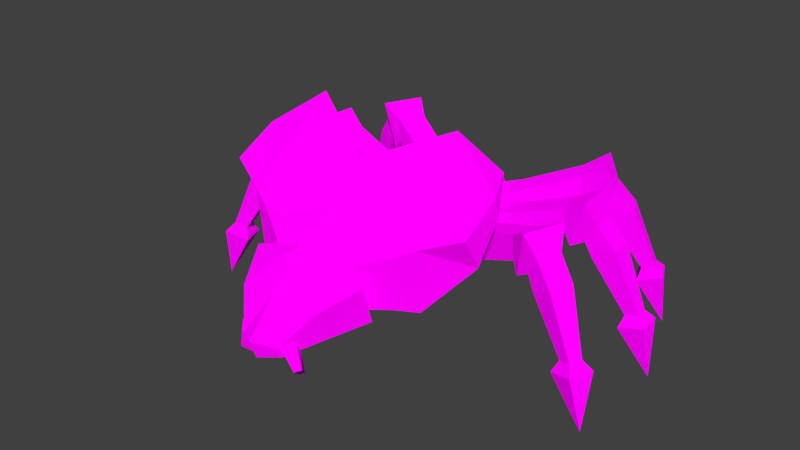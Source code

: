 # Source: darkling.blend  (saved by Blender 2.81.16; exported with 4.5.12 LTS)
import bpy
from mathutils import Matrix  # noqa: F401  (used for matrix-valued properties, if any)

bpy.ops.wm.read_factory_settings(use_empty=True)
scene = bpy.context.scene
scene.name = 'Scene'

# ---- collections
col_collection_1 = bpy.data.collections.new('Collection 1'); scene.collection.children.link(col_collection_1)

# ---- images (referenced by path relative to the original .blend; pixels are not part of the script)
import os
ASSET_DIR = os.environ.get("B2B_ASSET_DIR", "")  # directory of the original .blend (textures are referenced by path, not embedded)
HERE = os.path.dirname(os.path.abspath(__file__))  # packed textures are extracted next to this script under _unpacked/

def load_image(name, relpath, width, height, colorspace="sRGB"):
    """Load a texture the original file referenced (path relative to the .blend, or extracted next to this script)."""
    p = next((c for c in (os.path.join(HERE, relpath), os.path.join(ASSET_DIR, relpath)) if relpath and os.path.exists(c)), "")
    if p:
        img = bpy.data.images.load(p, check_existing=True)
        img.name = name
    else:  # same state as the original file: an image datablock whose file is absent (Cycles renders it pink)
        img = bpy.data.images.new(name, width, height)
        img.source = "FILE"
        img.filepath = "//" + (relpath or name)
    img.colorspace_settings.name = colorspace
    return img
img_darkling = load_image('darkling', 'darkling.png', 1024, 1024, 'sRGB')

# ---- materials (node trees are filled in below, after node groups)
mat_darkling = bpy.data.materials.new('darkling')
mat_darkling.use_transparent_shadow = False

# ---- material node trees
mat_darkling.use_nodes = True; mat_darkling.node_tree.nodes.clear()
_N = mat_darkling.node_tree.nodes; _L = mat_darkling.node_tree.links
n0 = _N.new('ShaderNodeOutputMaterial'); n0.name = 'Material Output'; n0.location = (300, 300)
n1 = _N.new('ShaderNodeBsdfDiffuse'); n1.name = 'Diffuse BSDF'; n1.location = (10, 300)
n1.inputs[1].default_value = 0.5
n2 = _N.new('ShaderNodeTexImage'); n2.name = 'Image Texture'; n2.location = (-280, 280)
n2.image = img_darkling
n2.interpolation = 'Closest'
_L.new(n1.outputs[0], n0.inputs[0])
_L.new(n2.outputs[0], n1.inputs[0])
n0.is_active_output = True

# ---- world
world_world = bpy.data.worlds.new('World'); scene.world = world_world
world_world.color = (0.05088, 0.05088, 0.05088)
world_world.use_sun_shadow = False
world_world.sun_shadow_jitter_overblur = 0.0
world_world.cycles.sampling_method = 'NONE'
world_world.cycles.sample_map_resolution = 256

# ---- meshes
me_mouthright = bpy.data.meshes.new('MouthRight')
me_mouthright.from_pydata([(-0.01956, -0.01764, -0.03502), (-0.0006694, -0.02866, 0.0146), (0.01415, -0.007105, -0.01331), (0.01415, -0.0186, 0.01826), (-0.03036, -0.005544, -0.03062), (-0.02011, -0.006894, 0.02252), (-0.007448, 0.01708, -0.00451), (-0.007448, 0.00559, 0.02706), (0.0165, 0.009574, -0.03413), (0.006687, 0.02279, -0.07208), (0.001382, 0.0265, -0.02797), (-0.0008718, 0.03126, -0.069)], [], [(1, 2, 3), (7, 2, 6), (5, 6, 4), (5, 0, 1), (6, 8, 10), (5, 3, 7), (8, 11, 10), (0, 11, 9), (4, 10, 11), (0, 8, 2), (0, 2, 1), (3, 2, 7), (7, 6, 5), (4, 0, 5), (2, 8, 6), (1, 3, 5), (9, 11, 8), (4, 11, 0), (6, 10, 4), (9, 8, 0)])
_uv = me_mouthright.uv_layers.new(name='UVMap')
_uv.uv.foreach_set('vector', [0.4928, 0.7917, 0.4671, 0.772, 0.4818, 0.8108, 0.4325, 0.8227, 0.4671, 0.772, 0.4239, 0.7726, 0.5141, 0.7935, 0.5492, 0.7727, 0.5107, 0.7576, 0.5141, 0.7935, 0.4979, 0.7585, 0.4928, 0.7917, 0.4239, 0.7726, 0.4645, 0.7444, 0.4368, 0.7355, 0.5141, 0.7935, 0.4818, 0.8108, 0.5247, 0.81, 0.4645, 0.7444, 0.4749, 0.6891, 0.4368, 0.7355, 0.4979, 0.7585, 0.5036, 0.6962, 0.4887, 0.6985, 0.5107, 0.7576, 0.5492, 0.7341, 0.5036, 0.6962, 0.4979, 0.7585, 0.4645, 0.7444, 0.4671, 0.772, 0.4979, 0.7585, 0.4671, 0.772, 0.4928, 0.7917, 0.4818, 0.8108, 0.4671, 0.772, 0.4325, 0.8227, 0.5247, 0.81, 0.5492, 0.7727, 0.5141, 0.7935, 0.5107, 0.7576, 0.4979, 0.7585, 0.5141, 0.7935, 0.4671, 0.772, 0.4645, 0.7444, 0.4239, 0.7726, 0.4928, 0.7917, 0.4818, 0.8108, 0.5141, 0.7935, 0.4887, 0.6985, 0.4749, 0.6891, 0.4645, 0.7444, 0.5107, 0.7576, 0.5036, 0.6962, 0.4979, 0.7585, 0.5492, 0.7727, 0.5492, 0.7341, 0.5107, 0.7576, 0.4887, 0.6985, 0.4645, 0.7444, 0.4979, 0.7585])
me_mouthright.materials.append(mat_darkling)
me_mouthright.use_remesh_preserve_volume = False
me_mouthright.use_remesh_preserve_attributes = False
me_mouthright.use_mirror_vertex_groups = False
me_mouthright.update()
me_legrightfront = bpy.data.meshes.new('LegRightFront')
me_legrightfront.from_pydata([(0.02169, -0.01765, -0.03076), (0.03711, -0.01203, 0.01434), (0.005271, 0.02746, -0.03076), (0.0207, 0.03307, 0.01434), (-0.02045, -0.04575, -0.02562), (0.00269, -0.03733, 0.04204), (-0.04508, 0.0219, -0.02562), (-0.02194, 0.03033, 0.04204), (-0.06425, 0.0111, 0.05507), (-0.08507, 0.003516, -0.005821), (-0.04208, -0.0498, 0.05507), (-0.06291, -0.05738, -0.005821), (-0.1918, -0.03396, 0.1065), (-0.1986, -0.03642, 0.04932), (-0.1688, -0.09729, 0.1065), (-0.1755, -0.09974, 0.04932), (-0.2496, -0.03706, 0.1361), (-0.213, -0.03988, 0.02296), (-0.215, -0.1321, 0.1361), (-0.1888, -0.1064, 0.02296), (-0.2637, -0.0637, 0.08376), (-0.2403, -0.0552, 0.03976), (-0.2429, -0.1207, 0.08376), (-0.2196, -0.1122, 0.03976), (-0.3053, -0.08014, 0.03411), (-0.2579, -0.06289, 0.004994), (-0.2854, -0.1349, 0.03411), (-0.238, -0.1176, 0.004994), (-0.3573, -0.113, -0.1041), (-0.3282, -0.1024, -0.1124), (-0.3463, -0.1431, -0.1041), (-0.3173, -0.1325, -0.1124), (-0.3811, -0.1063, -0.1236), (-0.3259, -0.08624, -0.1393), (-0.3603, -0.1635, -0.1236), (-0.3051, -0.1434, -0.1393), (-0.3799, -0.1383, -0.2549)], [], [(15, 13, 9), (2, 6, 7), (4, 11, 9), (4, 0, 1), (4, 6, 2), (1, 3, 7), (8, 10, 5), (9, 8, 7), (10, 11, 4), (18, 19, 15), (12, 14, 10), (10, 14, 15), (13, 12, 8), (21, 20, 16), (13, 17, 16), (19, 17, 13), (16, 18, 14), (27, 25, 21), (19, 23, 21), (20, 22, 18), (18, 22, 23), (26, 30, 31), (20, 24, 26), (26, 27, 23), (21, 25, 24), (35, 33, 29), (29, 28, 24), (31, 29, 25), (28, 30, 26), (28, 32, 34), (34, 35, 31), (33, 32, 28), (32, 36, 34), (34, 36, 35), (33, 36, 32), (35, 36, 33), (0, 2, 3), (11, 15, 9), (3, 2, 7), (6, 4, 9), (5, 4, 1), (0, 4, 2), (5, 1, 7), (7, 8, 5), (6, 9, 7), (5, 10, 4), (14, 18, 15), (8, 12, 10), (11, 10, 15), (9, 13, 8), (17, 21, 16), (12, 13, 16), (15, 19, 13), (12, 16, 14), (23, 27, 21), (17, 19, 21), (16, 20, 18), (19, 18, 23), (27, 26, 31), (22, 20, 26), (22, 26, 23), (20, 21, 24), (31, 35, 29), (25, 29, 24), (27, 31, 25), (24, 28, 26), (30, 28, 34), (30, 34, 31), (29, 33, 28), (1, 0, 3)])
_uv = me_legrightfront.uv_layers.new(name='UVMap')
_uv.uv.foreach_set('vector', [0.9741, 0.7823, 0.9189, 0.7823, 0.9199, 0.8907, 0.5421, 0.9396, 0.5799, 0.922, 0.5915, 0.9798, 0.976, 0.9301, 0.973, 0.8907, 0.9199, 0.8907, 0.5802, 0.9227, 0.5424, 0.9404, 0.5503, 0.9789, 0.976, 0.9301, 0.917, 0.9301, 0.9268, 0.9707, 0.8343, 0.9334, 0.8736, 0.9334, 0.8835, 0.8928, 0.8805, 0.8534, 0.8274, 0.8534, 0.8245, 0.8928, 0.6192, 0.9172, 0.6296, 0.9692, 0.5915, 0.9798, 0.63, 0.9697, 0.6194, 0.9177, 0.5802, 0.9227, 0.7996, 0.9438, 0.7261, 0.8799, 0.727, 0.9046, 0.8816, 0.7348, 0.8264, 0.7348, 0.8274, 0.8534, 0.63, 0.9697, 0.7465, 0.9476, 0.727, 0.9046, 0.7268, 0.9046, 0.7462, 0.9477, 0.6296, 0.9692, 0.755, 0.8766, 0.792, 0.8951, 0.7993, 0.9441, 0.7268, 0.9046, 0.7261, 0.8798, 0.7993, 0.9441, 0.9755, 0.7575, 0.9175, 0.7575, 0.9189, 0.7823, 0.8954, 0.6834, 0.8126, 0.6834, 0.8264, 0.7348, 0.9703, 0.6962, 0.9226, 0.6962, 0.9216, 0.7287, 0.9755, 0.7575, 0.9713, 0.7287, 0.9216, 0.7287, 0.8788, 0.6368, 0.8291, 0.6368, 0.8126, 0.6834, 0.7996, 0.9438, 0.7922, 0.8949, 0.7551, 0.8765, 0.7996, 0.8407, 0.7768, 0.7189, 0.752, 0.7274, 0.8788, 0.6368, 0.8778, 0.582, 0.8301, 0.582, 0.7996, 0.8407, 0.7521, 0.8441, 0.7551, 0.8765, 0.755, 0.8766, 0.7521, 0.8442, 0.7997, 0.8409, 0.9714, 0.5571, 0.9215, 0.5571, 0.9334, 0.58, 0.7525, 0.7275, 0.7773, 0.719, 0.7997, 0.8409, 0.9596, 0.58, 0.9334, 0.58, 0.9226, 0.6962, 0.8671, 0.4585, 0.8409, 0.4585, 0.8301, 0.582, 0.8671, 0.4585, 0.8789, 0.4356, 0.829, 0.4356, 0.7804, 0.6933, 0.7333, 0.7096, 0.752, 0.7274, 0.7339, 0.7096, 0.7811, 0.6935, 0.7773, 0.719, 0.8789, 0.4356, 0.854, 0.3277, 0.829, 0.4356, 0.7804, 0.6933, 0.7258, 0.597, 0.7333, 0.7096, 0.7339, 0.7096, 0.7269, 0.5969, 0.7811, 0.6935, 0.9714, 0.5571, 0.9465, 0.4469, 0.9215, 0.5571, 0.8343, 0.9727, 0.8736, 0.9727, 0.8736, 0.9334, 0.973, 0.8907, 0.9741, 0.7823, 0.9199, 0.8907, 0.5498, 0.9781, 0.5421, 0.9396, 0.5915, 0.9798, 0.917, 0.9301, 0.976, 0.9301, 0.9199, 0.8907, 0.592, 0.9805, 0.5802, 0.9227, 0.5503, 0.9789, 0.9661, 0.9707, 0.976, 0.9301, 0.9268, 0.9707, 0.8245, 0.8928, 0.8343, 0.9334, 0.8835, 0.8928, 0.8835, 0.8928, 0.8805, 0.8534, 0.8245, 0.8928, 0.5799, 0.922, 0.6192, 0.9172, 0.5915, 0.9798, 0.592, 0.9805, 0.63, 0.9697, 0.5802, 0.9227, 0.7465, 0.9476, 0.7996, 0.9438, 0.727, 0.9046, 0.8805, 0.8534, 0.8816, 0.7348, 0.8274, 0.8534, 0.6194, 0.9177, 0.63, 0.9697, 0.727, 0.9046, 0.6192, 0.9172, 0.7268, 0.9046, 0.6296, 0.9692, 0.7261, 0.8798, 0.755, 0.8766, 0.7993, 0.9441, 0.7462, 0.9477, 0.7268, 0.9046, 0.7993, 0.9441, 0.9741, 0.7823, 0.9755, 0.7575, 0.9189, 0.7823, 0.8816, 0.7348, 0.8954, 0.6834, 0.8264, 0.7348, 0.9713, 0.7287, 0.9703, 0.6962, 0.9216, 0.7287, 0.9175, 0.7575, 0.9755, 0.7575, 0.9216, 0.7287, 0.8954, 0.6834, 0.8788, 0.6368, 0.8126, 0.6834, 0.7261, 0.8799, 0.7996, 0.9438, 0.7551, 0.8765, 0.7521, 0.8441, 0.7996, 0.8407, 0.752, 0.7274, 0.8291, 0.6368, 0.8788, 0.6368, 0.8301, 0.582, 0.7922, 0.8949, 0.7996, 0.8407, 0.7551, 0.8765, 0.792, 0.8951, 0.755, 0.8766, 0.7997, 0.8409, 0.9596, 0.58, 0.9714, 0.5571, 0.9334, 0.58, 0.7521, 0.8442, 0.7525, 0.7275, 0.7997, 0.8409, 0.9703, 0.6962, 0.9596, 0.58, 0.9226, 0.6962, 0.8778, 0.582, 0.8671, 0.4585, 0.8301, 0.582, 0.8409, 0.4585, 0.8671, 0.4585, 0.829, 0.4356, 0.7768, 0.7189, 0.7804, 0.6933, 0.752, 0.7274, 0.7525, 0.7275, 0.7339, 0.7096, 0.7773, 0.719, 0.8343, 0.9334, 0.8343, 0.9727, 0.8736, 0.9334])
me_legrightfront.materials.append(mat_darkling)
me_legrightfront.use_remesh_preserve_volume = False
me_legrightfront.use_remesh_preserve_attributes = False
me_legrightfront.use_mirror_vertex_groups = False
me_legrightfront.update()
me_legrightmiddle = bpy.data.meshes.new('LegRightMiddle')
me_legrightmiddle.from_pydata([(0.0122, -0.02516, -0.03076), (0.02855, -0.02659, 0.01434), (0.01638, 0.02266, -0.03076), (0.03274, 0.02123, 0.01434), (-0.03787, -0.03282, -0.02562), (-0.01334, -0.03497, 0.04204), (-0.0316, 0.0389, -0.02562), (-0.007063, 0.03676, 0.04204), (-0.05354, 0.03721, 0.05507), (-0.07562, 0.03914, -0.005821), (-0.05918, -0.02735, 0.05507), (-0.08126, -0.02541, -0.005821), (-0.1882, 0.05029, 0.1065), (-0.1954, 0.05092, 0.04932), (-0.1941, -0.01684, 0.1065), (-0.2012, -0.01622, 0.04932), (-0.2419, 0.0719, 0.1361), (-0.2099, 0.05388, 0.02296), (-0.2507, -0.0288, 0.1361), (-0.2161, -0.01661, 0.02296), (-0.2659, 0.05371, 0.08376), (-0.2411, 0.05154, 0.03976), (-0.2712, -0.006716, 0.08376), (-0.2464, -0.008882, 0.03976), (-0.3106, 0.05639, 0.03411), (-0.2603, 0.052, 0.004994), (-0.3156, -0.00161, 0.03411), (-0.2654, -0.006005, 0.004994), (-0.3716, 0.04858, -0.1041), (-0.3407, 0.04588, -0.1124), (-0.3743, 0.01668, -0.1041), (-0.3435, 0.01398, -0.1124), (-0.3904, 0.06469, -0.1236), (-0.3318, 0.05957, -0.1393), (-0.3957, 0.004076, -0.1236), (-0.3371, -0.001047, -0.1393), (-0.4028, 0.03524, -0.2549)], [], [(15, 13, 9), (2, 6, 7), (4, 11, 9), (4, 0, 1), (4, 6, 2), (1, 3, 7), (8, 10, 5), (9, 8, 7), (10, 11, 4), (18, 19, 15), (12, 14, 10), (10, 14, 15), (13, 12, 8), (21, 20, 16), (13, 17, 16), (19, 17, 13), (16, 18, 14), (27, 25, 21), (23, 21, 17), (16, 20, 22), (18, 22, 23), (26, 30, 31), (20, 24, 26), (26, 27, 23), (21, 25, 24), (35, 33, 29), (29, 28, 24), (31, 29, 25), (28, 30, 26), (28, 32, 34), (30, 34, 35), (33, 32, 28), (32, 36, 34), (34, 36, 35), (33, 36, 32), (35, 36, 33), (2, 3, 1), (11, 15, 9), (3, 2, 7), (6, 4, 9), (5, 4, 1), (0, 4, 2), (5, 1, 7), (7, 8, 5), (6, 9, 7), (5, 10, 4), (14, 18, 15), (8, 12, 10), (11, 10, 15), (9, 13, 8), (17, 21, 16), (12, 13, 16), (15, 19, 13), (12, 16, 14), (23, 27, 21), (19, 23, 17), (18, 16, 22), (19, 18, 23), (27, 26, 31), (22, 20, 26), (22, 26, 23), (20, 21, 24), (31, 35, 29), (25, 29, 24), (27, 31, 25), (24, 28, 26), (30, 28, 34), (31, 30, 35), (29, 33, 28), (0, 2, 1)])
_uv = me_legrightmiddle.uv_layers.new(name='UVMap')
_uv.uv.foreach_set('vector', [0.9741, 0.7823, 0.9189, 0.7823, 0.9199, 0.8907, 0.5421, 0.9396, 0.5799, 0.922, 0.5915, 0.9798, 0.976, 0.9301, 0.973, 0.8907, 0.9199, 0.8907, 0.5802, 0.9227, 0.5424, 0.9404, 0.5503, 0.9789, 0.976, 0.9301, 0.917, 0.9301, 0.9268, 0.9707, 0.8343, 0.9334, 0.8736, 0.9334, 0.8835, 0.8928, 0.8805, 0.8534, 0.8274, 0.8534, 0.8245, 0.8928, 0.6192, 0.9172, 0.6296, 0.9692, 0.5915, 0.9798, 0.63, 0.9697, 0.6194, 0.9177, 0.5802, 0.9227, 0.7996, 0.9438, 0.7261, 0.8799, 0.727, 0.9046, 0.8816, 0.7348, 0.8264, 0.7348, 0.8274, 0.8534, 0.63, 0.9697, 0.7465, 0.9476, 0.727, 0.9046, 0.7268, 0.9046, 0.7462, 0.9477, 0.6296, 0.9692, 0.755, 0.8766, 0.792, 0.8951, 0.7993, 0.9441, 0.7268, 0.9046, 0.7261, 0.8798, 0.7993, 0.9441, 0.9755, 0.7575, 0.9175, 0.7575, 0.9189, 0.7823, 0.8954, 0.6834, 0.8126, 0.6834, 0.8264, 0.7348, 0.9703, 0.6962, 0.9226, 0.6962, 0.9216, 0.7287, 0.9713, 0.7287, 0.9216, 0.7287, 0.9175, 0.7575, 0.8954, 0.6834, 0.8788, 0.6368, 0.8291, 0.6368, 0.7996, 0.9438, 0.7922, 0.8949, 0.7551, 0.8765, 0.7996, 0.8407, 0.7768, 0.7189, 0.752, 0.7274, 0.8788, 0.6368, 0.8778, 0.582, 0.8301, 0.582, 0.7996, 0.8407, 0.7521, 0.8441, 0.7551, 0.8765, 0.755, 0.8766, 0.7521, 0.8442, 0.7997, 0.8409, 0.9714, 0.5571, 0.9215, 0.5571, 0.9334, 0.58, 0.7525, 0.7275, 0.7773, 0.719, 0.7997, 0.8409, 0.9596, 0.58, 0.9334, 0.58, 0.9226, 0.6962, 0.8671, 0.4585, 0.8409, 0.4585, 0.8301, 0.582, 0.8671, 0.4585, 0.8789, 0.4356, 0.829, 0.4356, 0.7768, 0.7189, 0.7804, 0.6933, 0.7333, 0.7096, 0.7339, 0.7096, 0.7811, 0.6935, 0.7773, 0.719, 0.8789, 0.4356, 0.854, 0.3277, 0.829, 0.4356, 0.7804, 0.6933, 0.7258, 0.597, 0.7333, 0.7096, 0.7339, 0.7096, 0.7269, 0.5969, 0.7811, 0.6935, 0.9714, 0.5571, 0.9465, 0.4469, 0.9215, 0.5571, 0.8736, 0.9727, 0.8736, 0.9334, 0.8343, 0.9334, 0.973, 0.8907, 0.9741, 0.7823, 0.9199, 0.8907, 0.5498, 0.9781, 0.5421, 0.9396, 0.5915, 0.9798, 0.917, 0.9301, 0.976, 0.9301, 0.9199, 0.8907, 0.592, 0.9805, 0.5802, 0.9227, 0.5503, 0.9789, 0.9661, 0.9707, 0.976, 0.9301, 0.9268, 0.9707, 0.8245, 0.8928, 0.8343, 0.9334, 0.8835, 0.8928, 0.8835, 0.8928, 0.8805, 0.8534, 0.8245, 0.8928, 0.5799, 0.922, 0.6192, 0.9172, 0.5915, 0.9798, 0.592, 0.9805, 0.63, 0.9697, 0.5802, 0.9227, 0.7465, 0.9476, 0.7996, 0.9438, 0.727, 0.9046, 0.8805, 0.8534, 0.8816, 0.7348, 0.8274, 0.8534, 0.6194, 0.9177, 0.63, 0.9697, 0.727, 0.9046, 0.6192, 0.9172, 0.7268, 0.9046, 0.6296, 0.9692, 0.7261, 0.8798, 0.755, 0.8766, 0.7993, 0.9441, 0.7462, 0.9477, 0.7268, 0.9046, 0.7993, 0.9441, 0.9741, 0.7823, 0.9755, 0.7575, 0.9189, 0.7823, 0.8816, 0.7348, 0.8954, 0.6834, 0.8264, 0.7348, 0.9713, 0.7287, 0.9703, 0.6962, 0.9216, 0.7287, 0.9755, 0.7575, 0.9713, 0.7287, 0.9175, 0.7575, 0.8126, 0.6834, 0.8954, 0.6834, 0.8291, 0.6368, 0.7261, 0.8799, 0.7996, 0.9438, 0.7551, 0.8765, 0.7521, 0.8441, 0.7996, 0.8407, 0.752, 0.7274, 0.8291, 0.6368, 0.8788, 0.6368, 0.8301, 0.582, 0.7922, 0.8949, 0.7996, 0.8407, 0.7551, 0.8765, 0.792, 0.8951, 0.755, 0.8766, 0.7997, 0.8409, 0.9596, 0.58, 0.9714, 0.5571, 0.9334, 0.58, 0.7521, 0.8442, 0.7525, 0.7275, 0.7997, 0.8409, 0.9703, 0.6962, 0.9596, 0.58, 0.9226, 0.6962, 0.8778, 0.582, 0.8671, 0.4585, 0.8301, 0.582, 0.8409, 0.4585, 0.8671, 0.4585, 0.829, 0.4356, 0.752, 0.7274, 0.7768, 0.7189, 0.7333, 0.7096, 0.7525, 0.7275, 0.7339, 0.7096, 0.7773, 0.719, 0.8343, 0.9727, 0.8736, 0.9727, 0.8343, 0.9334])
me_legrightmiddle.materials.append(mat_darkling)
me_legrightmiddle.use_remesh_preserve_volume = False
me_legrightmiddle.use_remesh_preserve_attributes = False
me_legrightmiddle.use_mirror_vertex_groups = False
me_legrightmiddle.update()
me_legrightback = bpy.data.meshes.new('LegRightBack')
me_legrightback.from_pydata([(0.002857, -0.02781, -0.03076), (0.01774, -0.03475, 0.01434), (0.02314, 0.01569, -0.03076), (0.03802, 0.008751, 0.01434), (-0.04681, -0.01789, -0.02562), (-0.02449, -0.0283, 0.04204), (-0.01638, 0.04736, -0.02562), (0.005934, 0.03695, 0.04204), (-0.03758, 0.05327, 0.05507), (-0.05767, 0.06264, -0.005821), (-0.06497, -0.005454, 0.05507), (-0.08505, 0.003912, -0.005821), (-0.1597, 0.1116, 0.1065), (-0.1662, 0.1147, 0.04932), (-0.1881, 0.05055, 0.1065), (-0.1946, 0.05358, 0.04932), (-0.2027, 0.1503, 0.1361), (-0.1788, 0.1224, 0.02296), (-0.2454, 0.05867, 0.1361), (-0.2087, 0.05829, 0.02296), (-0.2315, 0.1414, 0.08376), (-0.209, 0.1309, 0.03976), (-0.2571, 0.08644, 0.08376), (-0.2346, 0.07594, 0.03976), (-0.2725, 0.1592, 0.03411), (-0.2268, 0.1379, 0.004994), (-0.2971, 0.1064, 0.03411), (-0.2514, 0.08513, 0.004994), (-0.3325, 0.1727, -0.1041), (-0.3045, 0.1597, -0.1124), (-0.3461, 0.1437, -0.1041), (-0.318, 0.1306, -0.1124), (-0.3447, 0.1943, -0.1236), (-0.2914, 0.1695, -0.1393), (-0.3704, 0.1392, -0.1236), (-0.3171, 0.1143, -0.1393), (-0.3664, 0.1709, -0.2549)], [], [(15, 13, 9), (2, 6, 7), (11, 9, 6), (4, 0, 1), (4, 6, 2), (1, 3, 7), (8, 10, 5), (6, 9, 8), (10, 11, 4), (18, 19, 15), (12, 14, 10), (10, 14, 15), (13, 12, 8), (21, 20, 16), (13, 17, 16), (19, 17, 13), (16, 18, 14), (27, 25, 21), (23, 21, 17), (20, 22, 18), (18, 22, 23), (26, 30, 31), (24, 26, 22), (26, 27, 23), (21, 25, 24), (35, 33, 29), (29, 28, 24), (27, 31, 29), (24, 28, 30), (28, 32, 34), (30, 34, 35), (33, 32, 28), (32, 36, 34), (34, 36, 35), (33, 36, 32), (35, 36, 33), (2, 3, 1), (11, 15, 9), (3, 2, 7), (4, 11, 6), (5, 4, 1), (0, 4, 2), (5, 1, 7), (7, 8, 5), (7, 6, 8), (5, 10, 4), (14, 18, 15), (8, 12, 10), (11, 10, 15), (9, 13, 8), (17, 21, 16), (12, 13, 16), (15, 19, 13), (12, 16, 14), (23, 27, 21), (19, 23, 17), (16, 20, 18), (19, 18, 23), (27, 26, 31), (20, 24, 22), (22, 26, 23), (20, 21, 24), (31, 35, 29), (25, 29, 24), (25, 27, 29), (26, 24, 30), (30, 28, 34), (31, 30, 35), (29, 33, 28), (0, 2, 1)])
_uv = me_legrightback.uv_layers.new(name='UVMap')
_uv.uv.foreach_set('vector', [0.9741, 0.7823, 0.9189, 0.7823, 0.9199, 0.8907, 0.5421, 0.9396, 0.5799, 0.922, 0.5915, 0.9798, 0.973, 0.8907, 0.9199, 0.8907, 0.917, 0.9301, 0.5802, 0.9227, 0.5424, 0.9404, 0.5503, 0.9789, 0.976, 0.9301, 0.917, 0.9301, 0.9268, 0.9707, 0.8343, 0.9334, 0.8736, 0.9334, 0.8835, 0.8928, 0.8805, 0.8534, 0.8274, 0.8534, 0.8245, 0.8928, 0.5799, 0.922, 0.6192, 0.9172, 0.6296, 0.9692, 0.63, 0.9697, 0.6194, 0.9177, 0.5802, 0.9227, 0.7996, 0.9438, 0.7261, 0.8799, 0.727, 0.9046, 0.8816, 0.7348, 0.8264, 0.7348, 0.8274, 0.8534, 0.63, 0.9697, 0.7465, 0.9476, 0.727, 0.9046, 0.7268, 0.9046, 0.7462, 0.9477, 0.6296, 0.9692, 0.755, 0.8766, 0.792, 0.8951, 0.7993, 0.9441, 0.7268, 0.9046, 0.7261, 0.8798, 0.7993, 0.9441, 0.9755, 0.7575, 0.9175, 0.7575, 0.9189, 0.7823, 0.8954, 0.6834, 0.8126, 0.6834, 0.8264, 0.7348, 0.9703, 0.6962, 0.9226, 0.6962, 0.9216, 0.7287, 0.9713, 0.7287, 0.9216, 0.7287, 0.9175, 0.7575, 0.8788, 0.6368, 0.8291, 0.6368, 0.8126, 0.6834, 0.7996, 0.9438, 0.7922, 0.8949, 0.7551, 0.8765, 0.7996, 0.8407, 0.7768, 0.7189, 0.752, 0.7274, 0.8778, 0.582, 0.8301, 0.582, 0.8291, 0.6368, 0.7996, 0.8407, 0.7521, 0.8441, 0.7551, 0.8765, 0.755, 0.8766, 0.7521, 0.8442, 0.7997, 0.8409, 0.9714, 0.5571, 0.9215, 0.5571, 0.9334, 0.58, 0.7525, 0.7275, 0.7773, 0.719, 0.7997, 0.8409, 0.9703, 0.6962, 0.9596, 0.58, 0.9334, 0.58, 0.8778, 0.582, 0.8671, 0.4585, 0.8409, 0.4585, 0.8671, 0.4585, 0.8789, 0.4356, 0.829, 0.4356, 0.7768, 0.7189, 0.7804, 0.6933, 0.7333, 0.7096, 0.7339, 0.7096, 0.7811, 0.6935, 0.7773, 0.719, 0.8789, 0.4356, 0.854, 0.3277, 0.829, 0.4356, 0.7804, 0.6933, 0.7258, 0.597, 0.7333, 0.7096, 0.7339, 0.7096, 0.7269, 0.5969, 0.7811, 0.6935, 0.9714, 0.5571, 0.9465, 0.4469, 0.9215, 0.5571, 0.8736, 0.9727, 0.8736, 0.9334, 0.8343, 0.9334, 0.973, 0.8907, 0.9741, 0.7823, 0.9199, 0.8907, 0.5498, 0.9781, 0.5421, 0.9396, 0.5915, 0.9798, 0.976, 0.9301, 0.973, 0.8907, 0.917, 0.9301, 0.592, 0.9805, 0.5802, 0.9227, 0.5503, 0.9789, 0.9661, 0.9707, 0.976, 0.9301, 0.9268, 0.9707, 0.8245, 0.8928, 0.8343, 0.9334, 0.8835, 0.8928, 0.8835, 0.8928, 0.8805, 0.8534, 0.8245, 0.8928, 0.5915, 0.9798, 0.5799, 0.922, 0.6296, 0.9692, 0.592, 0.9805, 0.63, 0.9697, 0.5802, 0.9227, 0.7465, 0.9476, 0.7996, 0.9438, 0.727, 0.9046, 0.8805, 0.8534, 0.8816, 0.7348, 0.8274, 0.8534, 0.6194, 0.9177, 0.63, 0.9697, 0.727, 0.9046, 0.6192, 0.9172, 0.7268, 0.9046, 0.6296, 0.9692, 0.7261, 0.8798, 0.755, 0.8766, 0.7993, 0.9441, 0.7462, 0.9477, 0.7268, 0.9046, 0.7993, 0.9441, 0.9741, 0.7823, 0.9755, 0.7575, 0.9189, 0.7823, 0.8816, 0.7348, 0.8954, 0.6834, 0.8264, 0.7348, 0.9713, 0.7287, 0.9703, 0.6962, 0.9216, 0.7287, 0.9755, 0.7575, 0.9713, 0.7287, 0.9175, 0.7575, 0.8954, 0.6834, 0.8788, 0.6368, 0.8126, 0.6834, 0.7261, 0.8799, 0.7996, 0.9438, 0.7551, 0.8765, 0.7521, 0.8441, 0.7996, 0.8407, 0.752, 0.7274, 0.8788, 0.6368, 0.8778, 0.582, 0.8291, 0.6368, 0.7922, 0.8949, 0.7996, 0.8407, 0.7551, 0.8765, 0.792, 0.8951, 0.755, 0.8766, 0.7997, 0.8409, 0.9596, 0.58, 0.9714, 0.5571, 0.9334, 0.58, 0.7521, 0.8442, 0.7525, 0.7275, 0.7997, 0.8409, 0.9226, 0.6962, 0.9703, 0.6962, 0.9334, 0.58, 0.8301, 0.582, 0.8778, 0.582, 0.8409, 0.4585, 0.8409, 0.4585, 0.8671, 0.4585, 0.829, 0.4356, 0.752, 0.7274, 0.7768, 0.7189, 0.7333, 0.7096, 0.7525, 0.7275, 0.7339, 0.7096, 0.7773, 0.719, 0.8343, 0.9727, 0.8736, 0.9727, 0.8343, 0.9334])
me_legrightback.materials.append(mat_darkling)
me_legrightback.use_remesh_preserve_volume = False
me_legrightback.use_remesh_preserve_attributes = False
me_legrightback.use_mirror_vertex_groups = False
me_legrightback.update()
me_legleftback = bpy.data.meshes.new('LegLeftBack')
me_legleftback.from_pydata([(-0.002857, -0.02781, -0.03076), (-0.01774, -0.03475, 0.01434), (-0.02314, 0.01569, -0.03076), (-0.03802, 0.008751, 0.01434), (0.04681, -0.01789, -0.02562), (0.02449, -0.0283, 0.04204), (0.01638, 0.04736, -0.02562), (-0.005934, 0.03695, 0.04204), (0.03758, 0.05327, 0.05507), (0.05767, 0.06264, -0.005821), (0.06497, -0.005454, 0.05507), (0.08505, 0.003912, -0.005821), (0.1597, 0.1116, 0.1065), (0.1662, 0.1147, 0.04932), (0.1881, 0.05055, 0.1065), (0.1946, 0.05358, 0.04932), (0.2027, 0.1503, 0.1361), (0.1788, 0.1224, 0.02296), (0.2454, 0.05867, 0.1361), (0.2087, 0.05829, 0.02296), (0.2315, 0.1414, 0.08376), (0.209, 0.1309, 0.03976), (0.2571, 0.08644, 0.08376), (0.2346, 0.07594, 0.03976), (0.2725, 0.1592, 0.03411), (0.2268, 0.1379, 0.004994), (0.2971, 0.1064, 0.03411), (0.2514, 0.08513, 0.004994), (0.3325, 0.1727, -0.1041), (0.3045, 0.1597, -0.1124), (0.3461, 0.1437, -0.1041), (0.318, 0.1306, -0.1124), (0.3447, 0.1943, -0.1236), (0.2914, 0.1695, -0.1393), (0.3704, 0.1392, -0.1236), (0.3171, 0.1143, -0.1393), (0.3664, 0.1709, -0.2549)], [], [(9, 13, 15), (7, 6, 2), (6, 9, 11), (1, 0, 4), (2, 6, 4), (7, 3, 1), (5, 10, 8), (7, 8, 9), (4, 11, 10), (15, 19, 18), (10, 14, 12), (10, 11, 15), (8, 12, 13), (16, 20, 21), (13, 12, 16), (13, 17, 19), (14, 18, 16), (21, 25, 27), (17, 21, 23), (16, 18, 22), (18, 19, 23), (26, 27, 31), (20, 22, 26), (23, 27, 26), (21, 20, 24), (29, 33, 35), (24, 28, 29), (27, 25, 29), (24, 26, 30), (28, 30, 34), (31, 35, 34), (28, 32, 33), (32, 34, 36), (34, 35, 36), (33, 32, 36), (35, 33, 36), (1, 3, 2), (11, 9, 15), (3, 7, 2), (4, 6, 11), (5, 1, 4), (0, 2, 4), (5, 7, 1), (7, 5, 8), (6, 7, 9), (5, 4, 10), (14, 15, 18), (8, 10, 12), (14, 10, 15), (9, 8, 13), (17, 16, 21), (17, 13, 16), (15, 13, 19), (12, 14, 16), (23, 21, 27), (19, 17, 23), (20, 16, 22), (22, 18, 23), (30, 26, 31), (24, 20, 26), (22, 23, 26), (25, 21, 24), (31, 29, 35), (25, 24, 29), (31, 27, 29), (28, 24, 30), (32, 28, 34), (30, 31, 34), (29, 28, 33), (0, 1, 2)])
_uv = me_legleftback.uv_layers.new(name='UVMap')
_uv.uv.foreach_set('vector', [0.9199, 0.8907, 0.9189, 0.7823, 0.9741, 0.7823, 0.5915, 0.9798, 0.5799, 0.922, 0.5421, 0.9396, 0.917, 0.9301, 0.9199, 0.8907, 0.973, 0.8907, 0.5503, 0.9789, 0.5424, 0.9404, 0.5802, 0.9227, 0.9268, 0.9707, 0.917, 0.9301, 0.976, 0.9301, 0.8835, 0.8928, 0.8736, 0.9334, 0.8343, 0.9334, 0.8245, 0.8928, 0.8274, 0.8534, 0.8805, 0.8534, 0.5915, 0.9798, 0.6296, 0.9692, 0.6192, 0.9172, 0.5802, 0.9227, 0.6194, 0.9177, 0.63, 0.9697, 0.727, 0.9046, 0.7261, 0.8799, 0.7996, 0.9438, 0.8274, 0.8534, 0.8264, 0.7348, 0.8816, 0.7348, 0.63, 0.9697, 0.6194, 0.9177, 0.727, 0.9046, 0.6296, 0.9692, 0.7462, 0.9477, 0.7268, 0.9046, 0.7993, 0.9441, 0.792, 0.8951, 0.755, 0.8766, 0.7268, 0.9046, 0.7462, 0.9477, 0.7993, 0.9441, 0.9189, 0.7823, 0.9175, 0.7575, 0.9755, 0.7575, 0.8264, 0.7348, 0.8126, 0.6834, 0.8954, 0.6834, 0.9216, 0.7287, 0.9226, 0.6962, 0.9703, 0.6962, 0.9175, 0.7575, 0.9216, 0.7287, 0.9713, 0.7287, 0.8954, 0.6834, 0.8126, 0.6834, 0.8291, 0.6368, 0.7996, 0.9438, 0.7261, 0.8799, 0.7551, 0.8765, 0.7996, 0.8407, 0.7521, 0.8441, 0.752, 0.7274, 0.8788, 0.6368, 0.8291, 0.6368, 0.8301, 0.582, 0.7551, 0.8765, 0.7521, 0.8441, 0.7996, 0.8407, 0.755, 0.8766, 0.792, 0.8951, 0.7997, 0.8409, 0.9334, 0.58, 0.9215, 0.5571, 0.9714, 0.5571, 0.7997, 0.8409, 0.7773, 0.719, 0.7525, 0.7275, 0.9703, 0.6962, 0.9226, 0.6962, 0.9334, 0.58, 0.8778, 0.582, 0.8301, 0.582, 0.8409, 0.4585, 0.8671, 0.4585, 0.8409, 0.4585, 0.829, 0.4356, 0.752, 0.7274, 0.7333, 0.7096, 0.7804, 0.6933, 0.7773, 0.719, 0.7811, 0.6935, 0.7339, 0.7096, 0.8789, 0.4356, 0.829, 0.4356, 0.854, 0.3277, 0.7804, 0.6933, 0.7333, 0.7096, 0.7258, 0.597, 0.7339, 0.7096, 0.7811, 0.6935, 0.7269, 0.5969, 0.9714, 0.5571, 0.9215, 0.5571, 0.9465, 0.4469, 0.8343, 0.9334, 0.8736, 0.9334, 0.8736, 0.9727, 0.973, 0.8907, 0.9199, 0.8907, 0.9741, 0.7823, 0.5498, 0.9781, 0.5915, 0.9798, 0.5421, 0.9396, 0.976, 0.9301, 0.917, 0.9301, 0.973, 0.8907, 0.592, 0.9805, 0.5503, 0.9789, 0.5802, 0.9227, 0.9661, 0.9707, 0.9268, 0.9707, 0.976, 0.9301, 0.8245, 0.8928, 0.8835, 0.8928, 0.8343, 0.9334, 0.8835, 0.8928, 0.8245, 0.8928, 0.8805, 0.8534, 0.5799, 0.922, 0.5915, 0.9798, 0.6192, 0.9172, 0.592, 0.9805, 0.5802, 0.9227, 0.63, 0.9697, 0.7465, 0.9476, 0.727, 0.9046, 0.7996, 0.9438, 0.8805, 0.8534, 0.8274, 0.8534, 0.8816, 0.7348, 0.7465, 0.9476, 0.63, 0.9697, 0.727, 0.9046, 0.6192, 0.9172, 0.6296, 0.9692, 0.7268, 0.9046, 0.7261, 0.8798, 0.7993, 0.9441, 0.755, 0.8766, 0.7261, 0.8798, 0.7268, 0.9046, 0.7993, 0.9441, 0.9741, 0.7823, 0.9189, 0.7823, 0.9755, 0.7575, 0.8816, 0.7348, 0.8264, 0.7348, 0.8954, 0.6834, 0.9713, 0.7287, 0.9216, 0.7287, 0.9703, 0.6962, 0.9755, 0.7575, 0.9175, 0.7575, 0.9713, 0.7287, 0.8788, 0.6368, 0.8954, 0.6834, 0.8291, 0.6368, 0.7922, 0.8949, 0.7996, 0.9438, 0.7551, 0.8765, 0.7768, 0.7189, 0.7996, 0.8407, 0.752, 0.7274, 0.8778, 0.582, 0.8788, 0.6368, 0.8301, 0.582, 0.7922, 0.8949, 0.7551, 0.8765, 0.7996, 0.8407, 0.7521, 0.8442, 0.755, 0.8766, 0.7997, 0.8409, 0.9596, 0.58, 0.9334, 0.58, 0.9714, 0.5571, 0.7521, 0.8442, 0.7997, 0.8409, 0.7525, 0.7275, 0.9596, 0.58, 0.9703, 0.6962, 0.9334, 0.58, 0.8671, 0.4585, 0.8778, 0.582, 0.8409, 0.4585, 0.8789, 0.4356, 0.8671, 0.4585, 0.829, 0.4356, 0.7768, 0.7189, 0.752, 0.7274, 0.7804, 0.6933, 0.7525, 0.7275, 0.7773, 0.719, 0.7339, 0.7096, 0.8343, 0.9727, 0.8343, 0.9334, 0.8736, 0.9727])
me_legleftback.materials.append(mat_darkling)
me_legleftback.use_remesh_preserve_volume = False
me_legleftback.use_remesh_preserve_attributes = False
me_legleftback.use_mirror_vertex_groups = False
me_legleftback.update()
me_legleftmiddle = bpy.data.meshes.new('LegLeftMiddle')
me_legleftmiddle.from_pydata([(-0.0122, -0.02516, -0.03076), (-0.02855, -0.02659, 0.01434), (-0.01638, 0.02266, -0.03076), (-0.03274, 0.02123, 0.01434), (0.03787, -0.03282, -0.02562), (0.01334, -0.03497, 0.04204), (0.0316, 0.0389, -0.02562), (0.007063, 0.03676, 0.04204), (0.05354, 0.03721, 0.05507), (0.07562, 0.03914, -0.005821), (0.05918, -0.02735, 0.05507), (0.08126, -0.02541, -0.005821), (0.1882, 0.05029, 0.1065), (0.1954, 0.05092, 0.04932), (0.1941, -0.01684, 0.1065), (0.2012, -0.01622, 0.04932), (0.2419, 0.0719, 0.1361), (0.2099, 0.05388, 0.02296), (0.2507, -0.0288, 0.1361), (0.2161, -0.01661, 0.02296), (0.2659, 0.05371, 0.08376), (0.2411, 0.05154, 0.03976), (0.2712, -0.006716, 0.08376), (0.2464, -0.008882, 0.03976), (0.3106, 0.05639, 0.03411), (0.2603, 0.052, 0.004994), (0.3156, -0.00161, 0.03411), (0.2654, -0.006005, 0.004994), (0.3716, 0.04858, -0.1041), (0.3407, 0.04588, -0.1124), (0.3743, 0.01668, -0.1041), (0.3435, 0.01398, -0.1124), (0.3904, 0.06469, -0.1236), (0.3318, 0.05957, -0.1393), (0.3957, 0.004076, -0.1236), (0.3371, -0.001047, -0.1393), (0.4028, 0.03524, -0.2549)], [], [(9, 13, 15), (7, 6, 2), (6, 9, 11), (1, 0, 4), (0, 2, 6), (7, 3, 1), (5, 10, 8), (7, 8, 9), (4, 11, 10), (15, 19, 18), (10, 14, 12), (10, 11, 15), (8, 12, 13), (16, 20, 21), (13, 12, 16), (13, 17, 19), (14, 18, 16), (21, 25, 27), (17, 21, 23), (16, 18, 22), (18, 19, 23), (26, 27, 31), (20, 22, 26), (23, 27, 26), (21, 20, 24), (29, 33, 35), (24, 28, 29), (25, 29, 31), (24, 26, 30), (28, 30, 34), (30, 31, 35), (28, 32, 33), (32, 34, 36), (34, 35, 36), (33, 32, 36), (35, 33, 36), (1, 3, 2), (11, 9, 15), (3, 7, 2), (4, 6, 11), (5, 1, 4), (4, 0, 6), (5, 7, 1), (7, 5, 8), (6, 7, 9), (5, 4, 10), (14, 15, 18), (8, 10, 12), (14, 10, 15), (9, 8, 13), (17, 16, 21), (17, 13, 16), (15, 13, 19), (12, 14, 16), (23, 21, 27), (19, 17, 23), (20, 16, 22), (22, 18, 23), (30, 26, 31), (24, 20, 26), (22, 23, 26), (25, 21, 24), (31, 29, 35), (25, 24, 29), (27, 25, 31), (28, 24, 30), (32, 28, 34), (34, 30, 35), (29, 28, 33), (0, 1, 2)])
_uv = me_legleftmiddle.uv_layers.new(name='UVMap')
_uv.uv.foreach_set('vector', [0.9199, 0.8907, 0.9189, 0.7823, 0.9741, 0.7823, 0.5915, 0.9798, 0.5799, 0.922, 0.5421, 0.9396, 0.917, 0.9301, 0.9199, 0.8907, 0.973, 0.8907, 0.5503, 0.9789, 0.5424, 0.9404, 0.5802, 0.9227, 0.9661, 0.9707, 0.9268, 0.9707, 0.917, 0.9301, 0.8835, 0.8928, 0.8736, 0.9334, 0.8343, 0.9334, 0.8245, 0.8928, 0.8274, 0.8534, 0.8805, 0.8534, 0.5915, 0.9798, 0.6296, 0.9692, 0.6192, 0.9172, 0.5802, 0.9227, 0.6194, 0.9177, 0.63, 0.9697, 0.727, 0.9046, 0.7261, 0.8799, 0.7996, 0.9438, 0.8274, 0.8534, 0.8264, 0.7348, 0.8816, 0.7348, 0.63, 0.9697, 0.6194, 0.9177, 0.727, 0.9046, 0.6296, 0.9692, 0.7462, 0.9477, 0.7268, 0.9046, 0.7993, 0.9441, 0.792, 0.8951, 0.755, 0.8766, 0.7268, 0.9046, 0.7462, 0.9477, 0.7993, 0.9441, 0.9189, 0.7823, 0.9175, 0.7575, 0.9755, 0.7575, 0.8264, 0.7348, 0.8126, 0.6834, 0.8954, 0.6834, 0.9216, 0.7287, 0.9226, 0.6962, 0.9703, 0.6962, 0.9175, 0.7575, 0.9216, 0.7287, 0.9713, 0.7287, 0.8954, 0.6834, 0.8126, 0.6834, 0.8291, 0.6368, 0.7996, 0.9438, 0.7261, 0.8799, 0.7551, 0.8765, 0.7996, 0.8407, 0.7521, 0.8441, 0.752, 0.7274, 0.8788, 0.6368, 0.8291, 0.6368, 0.8301, 0.582, 0.7551, 0.8765, 0.7521, 0.8441, 0.7996, 0.8407, 0.755, 0.8766, 0.792, 0.8951, 0.7997, 0.8409, 0.9334, 0.58, 0.9215, 0.5571, 0.9714, 0.5571, 0.7997, 0.8409, 0.7773, 0.719, 0.7525, 0.7275, 0.9226, 0.6962, 0.9334, 0.58, 0.9596, 0.58, 0.8778, 0.582, 0.8301, 0.582, 0.8409, 0.4585, 0.8671, 0.4585, 0.8409, 0.4585, 0.829, 0.4356, 0.7768, 0.7189, 0.752, 0.7274, 0.7333, 0.7096, 0.7773, 0.719, 0.7811, 0.6935, 0.7339, 0.7096, 0.8789, 0.4356, 0.829, 0.4356, 0.854, 0.3277, 0.7804, 0.6933, 0.7333, 0.7096, 0.7258, 0.597, 0.7339, 0.7096, 0.7811, 0.6935, 0.7269, 0.5969, 0.9714, 0.5571, 0.9215, 0.5571, 0.9465, 0.4469, 0.8343, 0.9334, 0.8736, 0.9334, 0.8736, 0.9727, 0.973, 0.8907, 0.9199, 0.8907, 0.9741, 0.7823, 0.5498, 0.9781, 0.5915, 0.9798, 0.5421, 0.9396, 0.976, 0.9301, 0.917, 0.9301, 0.973, 0.8907, 0.592, 0.9805, 0.5503, 0.9789, 0.5802, 0.9227, 0.976, 0.9301, 0.9661, 0.9707, 0.917, 0.9301, 0.8245, 0.8928, 0.8835, 0.8928, 0.8343, 0.9334, 0.8835, 0.8928, 0.8245, 0.8928, 0.8805, 0.8534, 0.5799, 0.922, 0.5915, 0.9798, 0.6192, 0.9172, 0.592, 0.9805, 0.5802, 0.9227, 0.63, 0.9697, 0.7465, 0.9476, 0.727, 0.9046, 0.7996, 0.9438, 0.8805, 0.8534, 0.8274, 0.8534, 0.8816, 0.7348, 0.7465, 0.9476, 0.63, 0.9697, 0.727, 0.9046, 0.6192, 0.9172, 0.6296, 0.9692, 0.7268, 0.9046, 0.7261, 0.8798, 0.7993, 0.9441, 0.755, 0.8766, 0.7261, 0.8798, 0.7268, 0.9046, 0.7993, 0.9441, 0.9741, 0.7823, 0.9189, 0.7823, 0.9755, 0.7575, 0.8816, 0.7348, 0.8264, 0.7348, 0.8954, 0.6834, 0.9713, 0.7287, 0.9216, 0.7287, 0.9703, 0.6962, 0.9755, 0.7575, 0.9175, 0.7575, 0.9713, 0.7287, 0.8788, 0.6368, 0.8954, 0.6834, 0.8291, 0.6368, 0.7922, 0.8949, 0.7996, 0.9438, 0.7551, 0.8765, 0.7768, 0.7189, 0.7996, 0.8407, 0.752, 0.7274, 0.8778, 0.582, 0.8788, 0.6368, 0.8301, 0.582, 0.7922, 0.8949, 0.7551, 0.8765, 0.7996, 0.8407, 0.7521, 0.8442, 0.755, 0.8766, 0.7997, 0.8409, 0.9596, 0.58, 0.9334, 0.58, 0.9714, 0.5571, 0.7521, 0.8442, 0.7997, 0.8409, 0.7525, 0.7275, 0.9703, 0.6962, 0.9226, 0.6962, 0.9596, 0.58, 0.8671, 0.4585, 0.8778, 0.582, 0.8409, 0.4585, 0.8789, 0.4356, 0.8671, 0.4585, 0.829, 0.4356, 0.7804, 0.6933, 0.7768, 0.7189, 0.7333, 0.7096, 0.7525, 0.7275, 0.7773, 0.719, 0.7339, 0.7096, 0.8343, 0.9727, 0.8343, 0.9334, 0.8736, 0.9727])
me_legleftmiddle.materials.append(mat_darkling)
me_legleftmiddle.use_remesh_preserve_volume = False
me_legleftmiddle.use_remesh_preserve_attributes = False
me_legleftmiddle.use_mirror_vertex_groups = False
me_legleftmiddle.update()
me_mouthleft = bpy.data.meshes.new('MouthLeft')
me_mouthleft.from_pydata([(0.01956, -0.01764, -0.03502), (0.0006694, -0.02866, 0.0146), (-0.01415, -0.007105, -0.01331), (-0.01415, -0.0186, 0.01826), (0.03036, -0.005544, -0.03062), (0.02011, -0.006894, 0.02252), (0.007448, 0.01708, -0.00451), (0.007448, 0.00559, 0.02706), (-0.0165, 0.009574, -0.03413), (-0.006687, 0.02279, -0.07208), (-0.001382, 0.0265, -0.02797), (0.0008718, 0.03126, -0.069)], [], [(1, 3, 2), (7, 6, 2), (5, 4, 6), (5, 1, 0), (6, 10, 8), (5, 7, 3), (8, 10, 11), (0, 9, 11), (4, 11, 10), (0, 2, 8), (0, 1, 2), (3, 7, 2), (7, 5, 6), (4, 5, 0), (2, 6, 8), (1, 5, 3), (9, 8, 11), (4, 0, 11), (6, 4, 10), (9, 0, 8)])
_uv = me_mouthleft.uv_layers.new(name='UVMap')
_uv.uv.foreach_set('vector', [0.4928, 0.7917, 0.4818, 0.8108, 0.4671, 0.772, 0.4325, 0.8227, 0.4239, 0.7726, 0.4671, 0.772, 0.5141, 0.7935, 0.5107, 0.7576, 0.5492, 0.7727, 0.5141, 0.7935, 0.4928, 0.7917, 0.4979, 0.7585, 0.4239, 0.7726, 0.4368, 0.7355, 0.4645, 0.7444, 0.5141, 0.7935, 0.5247, 0.81, 0.4818, 0.8108, 0.4645, 0.7444, 0.4368, 0.7355, 0.4749, 0.6891, 0.4979, 0.7585, 0.4887, 0.6985, 0.5036, 0.6962, 0.5107, 0.7576, 0.5036, 0.6962, 0.5492, 0.7341, 0.4979, 0.7585, 0.4671, 0.772, 0.4645, 0.7444, 0.4979, 0.7585, 0.4928, 0.7917, 0.4671, 0.772, 0.4818, 0.8108, 0.4325, 0.8227, 0.4671, 0.772, 0.5247, 0.81, 0.5141, 0.7935, 0.5492, 0.7727, 0.5107, 0.7576, 0.5141, 0.7935, 0.4979, 0.7585, 0.4671, 0.772, 0.4239, 0.7726, 0.4645, 0.7444, 0.4928, 0.7917, 0.5141, 0.7935, 0.4818, 0.8108, 0.4887, 0.6985, 0.4645, 0.7444, 0.4749, 0.6891, 0.5107, 0.7576, 0.4979, 0.7585, 0.5036, 0.6962, 0.5492, 0.7727, 0.5107, 0.7576, 0.5492, 0.7341, 0.4887, 0.6985, 0.4979, 0.7585, 0.4645, 0.7444])
me_mouthleft.materials.append(mat_darkling)
me_mouthleft.use_remesh_preserve_volume = False
me_mouthleft.use_remesh_preserve_attributes = False
me_mouthleft.use_mirror_vertex_groups = False
me_mouthleft.update()
me_head = bpy.data.meshes.new('Head')
me_head.from_pydata([(0.096, -0.05124, -0.06973), (0.096, -0.07587, -0.002073), (0.144, 0.04018, -0.05075), (0.144, 0.01374, 0.03769), (0.048, -0.1271, -0.0718), (0.048, -0.1189, -0.09436), (-1.306e-18, -0.05124, -0.06973), (4.674e-19, -0.08407, 0.02048), (-1.016e-18, 0.04018, -0.05075), (1.874e-18, -0.003891, 0.09665), (-0.096, -0.05124, -0.06973), (-0.096, -0.07587, -0.002073), (-0.144, 0.04018, -0.05075), (-0.144, 0.01374, 0.03769), (-1.865e-18, -0.1415, -0.1026), (-9.786e-19, -0.1579, -0.05746), (-0.048, -0.1271, -0.0718), (-0.048, -0.1189, -0.09436)], [], [(3, 2, 8), (3, 1, 0), (8, 2, 0), (1, 3, 9), (4, 15, 14), (6, 0, 5), (7, 15, 4), (0, 1, 4), (8, 12, 13), (13, 12, 10), (10, 12, 8), (11, 7, 9), (16, 17, 14), (6, 14, 17), (16, 15, 7), (10, 17, 16), (9, 3, 8), (2, 3, 0), (6, 8, 0), (7, 1, 9), (5, 4, 14), (14, 6, 5), (1, 7, 4), (5, 0, 4), (9, 8, 13), (11, 13, 10), (6, 10, 8), (13, 11, 9), (15, 16, 14), (10, 6, 17), (11, 16, 7), (11, 10, 16)])
_uv = me_head.uv_layers.new(name='UVMap')
_uv.uv.foreach_set('vector', [0.1884, 0.7453, 0.1884, 0.6893, 0.2758, 0.6893, 0.261, 0.9389, 0.2166, 0.8884, 0.2448, 0.8533, 0.1086, 0.7886, 0.02119, 0.7886, 0.05035, 0.7319, 0.2166, 0.8884, 0.261, 0.9389, 0.1605, 0.9658, 0.1903, 0.8382, 0.1603, 0.841, 0.1603, 0.8132, 0.1086, 0.7319, 0.05035, 0.7319, 0.0795, 0.6882, 0.1604, 0.8954, 0.1603, 0.841, 0.1903, 0.8382, 0.2448, 0.8533, 0.2166, 0.8884, 0.1903, 0.8382, 0.2758, 0.6893, 0.3633, 0.6893, 0.3633, 0.7453, 0.05989, 0.9391, 0.02097, 0.8937, 0.07586, 0.8535, 0.1669, 0.7319, 0.1961, 0.7886, 0.1086, 0.7886, 0.1041, 0.8885, 0.1604, 0.8954, 0.1605, 0.9658, 0.1303, 0.8383, 0.1243, 0.8241, 0.1603, 0.8132, 0.1086, 0.7319, 0.1086, 0.6736, 0.1378, 0.6882, 0.1303, 0.8383, 0.1603, 0.841, 0.1604, 0.8954, 0.07586, 0.8535, 0.1243, 0.8241, 0.1303, 0.8383, 0.2758, 0.7827, 0.1884, 0.7453, 0.2758, 0.6893, 0.2998, 0.8933, 0.261, 0.9389, 0.2448, 0.8533, 0.1086, 0.7319, 0.1086, 0.7886, 0.05035, 0.7319, 0.1604, 0.8954, 0.2166, 0.8884, 0.1605, 0.9658, 0.1963, 0.824, 0.1903, 0.8382, 0.1603, 0.8132, 0.1086, 0.6736, 0.1086, 0.7319, 0.0795, 0.6882, 0.2166, 0.8884, 0.1604, 0.8954, 0.1903, 0.8382, 0.1963, 0.824, 0.2448, 0.8533, 0.1903, 0.8382, 0.2758, 0.7827, 0.2758, 0.6893, 0.3633, 0.7453, 0.1041, 0.8885, 0.05989, 0.9391, 0.07586, 0.8535, 0.1086, 0.7319, 0.1669, 0.7319, 0.1086, 0.7886, 0.05989, 0.9391, 0.1041, 0.8885, 0.1605, 0.9658, 0.1603, 0.841, 0.1303, 0.8383, 0.1603, 0.8132, 0.1669, 0.7319, 0.1086, 0.7319, 0.1378, 0.6882, 0.1041, 0.8885, 0.1303, 0.8383, 0.1604, 0.8954, 0.1041, 0.8885, 0.07586, 0.8535, 0.1303, 0.8383])
me_head.materials.append(mat_darkling)
me_head.use_remesh_preserve_volume = False
me_head.use_remesh_preserve_attributes = False
me_head.use_mirror_vertex_groups = False
me_head.update()
me_legleftfront = bpy.data.meshes.new('LegLeftFront')
me_legleftfront.from_pydata([(-0.02169, -0.01765, -0.03076), (-0.03711, -0.01203, 0.01434), (-0.005271, 0.02746, -0.03076), (-0.0207, 0.03307, 0.01434), (0.02045, -0.04575, -0.02562), (-0.00269, -0.03733, 0.04204), (0.04508, 0.0219, -0.02562), (0.02194, 0.03033, 0.04204), (0.06425, 0.0111, 0.05507), (0.08507, 0.003516, -0.005821), (0.04208, -0.0498, 0.05507), (0.06291, -0.05738, -0.005821), (0.1918, -0.03396, 0.1065), (0.1986, -0.03642, 0.04932), (0.1688, -0.09729, 0.1065), (0.1755, -0.09974, 0.04932), (0.2496, -0.03706, 0.1361), (0.213, -0.03988, 0.02296), (0.215, -0.1321, 0.1361), (0.1888, -0.1064, 0.02296), (0.2637, -0.0637, 0.08376), (0.2403, -0.0552, 0.03976), (0.2429, -0.1207, 0.08376), (0.2196, -0.1122, 0.03976), (0.3053, -0.08014, 0.03411), (0.2579, -0.06289, 0.004994), (0.2854, -0.1349, 0.03411), (0.238, -0.1176, 0.004994), (0.3573, -0.113, -0.1041), (0.3282, -0.1024, -0.1124), (0.3463, -0.1431, -0.1041), (0.3173, -0.1325, -0.1124), (0.3811, -0.1063, -0.1236), (0.3259, -0.08624, -0.1393), (0.3603, -0.1635, -0.1236), (0.3051, -0.1434, -0.1393), (0.3799, -0.1383, -0.2549)], [], [(11, 9, 13), (7, 6, 2), (4, 6, 9), (1, 0, 4), (2, 6, 4), (7, 3, 1), (5, 10, 8), (7, 8, 9), (4, 11, 10), (15, 19, 18), (10, 14, 12), (10, 11, 15), (8, 12, 13), (16, 20, 21), (13, 12, 16), (13, 17, 19), (14, 18, 16), (21, 25, 27), (19, 17, 21), (18, 22, 20), (18, 19, 23), (26, 27, 31), (20, 22, 26), (23, 27, 26), (21, 20, 24), (29, 33, 35), (24, 28, 29), (27, 25, 29), (24, 26, 30), (28, 30, 34), (30, 31, 35), (28, 32, 33), (32, 34, 36), (34, 35, 36), (33, 32, 36), (35, 33, 36), (1, 3, 2), (15, 11, 13), (3, 7, 2), (11, 4, 9), (5, 1, 4), (0, 2, 4), (5, 7, 1), (7, 5, 8), (6, 7, 9), (5, 4, 10), (14, 15, 18), (8, 10, 12), (14, 10, 15), (9, 8, 13), (17, 16, 21), (17, 13, 16), (15, 13, 19), (12, 14, 16), (23, 21, 27), (23, 19, 21), (16, 18, 20), (22, 18, 23), (30, 26, 31), (24, 20, 26), (22, 23, 26), (25, 21, 24), (31, 29, 35), (25, 24, 29), (31, 27, 29), (28, 24, 30), (32, 28, 34), (34, 30, 35), (29, 28, 33), (0, 1, 2)])
_uv = me_legleftfront.uv_layers.new(name='UVMap')
_uv.uv.foreach_set('vector', [0.973, 0.8907, 0.9199, 0.8907, 0.9189, 0.7823, 0.5915, 0.9798, 0.5799, 0.922, 0.5421, 0.9396, 0.976, 0.9301, 0.917, 0.9301, 0.9199, 0.8907, 0.5503, 0.9789, 0.5424, 0.9404, 0.5802, 0.9227, 0.9268, 0.9707, 0.917, 0.9301, 0.976, 0.9301, 0.8835, 0.8928, 0.8736, 0.9334, 0.8343, 0.9334, 0.8245, 0.8928, 0.8274, 0.8534, 0.8805, 0.8534, 0.5915, 0.9798, 0.6296, 0.9692, 0.6192, 0.9172, 0.5802, 0.9227, 0.6194, 0.9177, 0.63, 0.9697, 0.727, 0.9046, 0.7261, 0.8799, 0.7996, 0.9438, 0.8274, 0.8534, 0.8264, 0.7348, 0.8816, 0.7348, 0.63, 0.9697, 0.6194, 0.9177, 0.727, 0.9046, 0.6296, 0.9692, 0.7462, 0.9477, 0.7268, 0.9046, 0.7993, 0.9441, 0.792, 0.8951, 0.755, 0.8766, 0.7268, 0.9046, 0.7462, 0.9477, 0.7993, 0.9441, 0.9189, 0.7823, 0.9175, 0.7575, 0.9755, 0.7575, 0.8264, 0.7348, 0.8126, 0.6834, 0.8954, 0.6834, 0.9216, 0.7287, 0.9226, 0.6962, 0.9703, 0.6962, 0.9755, 0.7575, 0.9175, 0.7575, 0.9216, 0.7287, 0.8126, 0.6834, 0.8291, 0.6368, 0.8788, 0.6368, 0.7996, 0.9438, 0.7261, 0.8799, 0.7551, 0.8765, 0.7996, 0.8407, 0.7521, 0.8441, 0.752, 0.7274, 0.8788, 0.6368, 0.8291, 0.6368, 0.8301, 0.582, 0.7551, 0.8765, 0.7521, 0.8441, 0.7996, 0.8407, 0.755, 0.8766, 0.792, 0.8951, 0.7997, 0.8409, 0.9334, 0.58, 0.9215, 0.5571, 0.9714, 0.5571, 0.7997, 0.8409, 0.7773, 0.719, 0.7525, 0.7275, 0.9703, 0.6962, 0.9226, 0.6962, 0.9334, 0.58, 0.8778, 0.582, 0.8301, 0.582, 0.8409, 0.4585, 0.8671, 0.4585, 0.8409, 0.4585, 0.829, 0.4356, 0.7768, 0.7189, 0.752, 0.7274, 0.7333, 0.7096, 0.7773, 0.719, 0.7811, 0.6935, 0.7339, 0.7096, 0.8789, 0.4356, 0.829, 0.4356, 0.854, 0.3277, 0.7804, 0.6933, 0.7333, 0.7096, 0.7258, 0.597, 0.7339, 0.7096, 0.7811, 0.6935, 0.7269, 0.5969, 0.9714, 0.5571, 0.9215, 0.5571, 0.9465, 0.4469, 0.8343, 0.9334, 0.8736, 0.9334, 0.8736, 0.9727, 0.9741, 0.7823, 0.973, 0.8907, 0.9189, 0.7823, 0.5498, 0.9781, 0.5915, 0.9798, 0.5421, 0.9396, 0.973, 0.8907, 0.976, 0.9301, 0.9199, 0.8907, 0.592, 0.9805, 0.5503, 0.9789, 0.5802, 0.9227, 0.9661, 0.9707, 0.9268, 0.9707, 0.976, 0.9301, 0.8245, 0.8928, 0.8835, 0.8928, 0.8343, 0.9334, 0.8835, 0.8928, 0.8245, 0.8928, 0.8805, 0.8534, 0.5799, 0.922, 0.5915, 0.9798, 0.6192, 0.9172, 0.592, 0.9805, 0.5802, 0.9227, 0.63, 0.9697, 0.7465, 0.9476, 0.727, 0.9046, 0.7996, 0.9438, 0.8805, 0.8534, 0.8274, 0.8534, 0.8816, 0.7348, 0.7465, 0.9476, 0.63, 0.9697, 0.727, 0.9046, 0.6192, 0.9172, 0.6296, 0.9692, 0.7268, 0.9046, 0.7261, 0.8798, 0.7993, 0.9441, 0.755, 0.8766, 0.7261, 0.8798, 0.7268, 0.9046, 0.7993, 0.9441, 0.9741, 0.7823, 0.9189, 0.7823, 0.9755, 0.7575, 0.8816, 0.7348, 0.8264, 0.7348, 0.8954, 0.6834, 0.9713, 0.7287, 0.9216, 0.7287, 0.9703, 0.6962, 0.9713, 0.7287, 0.9755, 0.7575, 0.9216, 0.7287, 0.8954, 0.6834, 0.8126, 0.6834, 0.8788, 0.6368, 0.7922, 0.8949, 0.7996, 0.9438, 0.7551, 0.8765, 0.7768, 0.7189, 0.7996, 0.8407, 0.752, 0.7274, 0.8778, 0.582, 0.8788, 0.6368, 0.8301, 0.582, 0.7922, 0.8949, 0.7551, 0.8765, 0.7996, 0.8407, 0.7521, 0.8442, 0.755, 0.8766, 0.7997, 0.8409, 0.9596, 0.58, 0.9334, 0.58, 0.9714, 0.5571, 0.7521, 0.8442, 0.7997, 0.8409, 0.7525, 0.7275, 0.9596, 0.58, 0.9703, 0.6962, 0.9334, 0.58, 0.8671, 0.4585, 0.8778, 0.582, 0.8409, 0.4585, 0.8789, 0.4356, 0.8671, 0.4585, 0.829, 0.4356, 0.7804, 0.6933, 0.7768, 0.7189, 0.7333, 0.7096, 0.7525, 0.7275, 0.7773, 0.719, 0.7339, 0.7096, 0.8343, 0.9727, 0.8343, 0.9334, 0.8736, 0.9727])
me_legleftfront.materials.append(mat_darkling)
me_legleftfront.use_remesh_preserve_volume = False
me_legleftfront.use_remesh_preserve_attributes = False
me_legleftfront.use_mirror_vertex_groups = False
me_legleftfront.update()
me_body = bpy.data.meshes.new('Body')
me_body.from_pydata([(0.072, -0.3332, -0.06798), (0.072, -0.3269, 0.003742), (0.0936, -0.2906, -0.07171), (0.0936, -0.299, 0.02392), (0.1685, -0.2533, 0.05202), (0.1685, -0.2428, -0.06753), (0.219, -0.2315, 0.07802), (0.219, -0.2189, -0.06544), (0.177, -0.05373, 0.2581), (0.2008, -0.1763, -0.009912), (0.1314, -0.09787, 0.06561), (0.1074, -0.1134, -0.03211), (0.07885, -0.06336, 0.03554), (0.07885, -0.0717, -0.01173), (0.1498, 0.008335, 0.04727), (0.1498, -0.0125, -0.07091), (0.05992, 0.292, -0.00274), (0.05992, 0.2733, -0.1028), (0.02397, 0.3317, -0.05362), (0.02397, 0.3246, -0.09912), (0.3076, -0.1965, 0.1134), (0.3076, -0.1533, 0.03858), (0.3038, -0.09687, 0.1678), (0.3061, -0.08929, 0.1217), (0.1289, 0.1268, -0.1034), (0.1289, 0.1543, 0.0459), (0.2639, -0.01531, 0.1799), (-0.072, -0.3332, -0.06798), (-0.072, -0.3269, 0.003742), (-0.0936, -0.2906, -0.07171), (-0.0936, -0.299, 0.02392), (-0.1685, -0.2533, 0.05202), (-0.1685, -0.2428, -0.06753), (-0.219, -0.2315, 0.07802), (-0.219, -0.2189, -0.06544), (-0.177, -0.05373, 0.2581), (-0.2008, -0.1763, -0.009912), (-0.1314, -0.09787, 0.06561), (-0.1074, -0.1134, -0.03211), (-0.07885, -0.06336, 0.03554), (-0.07885, -0.0717, -0.01173), (-0.1498, 0.008335, 0.04727), (-0.1498, -0.0125, -0.07091), (-0.05992, 0.292, -0.00274), (-0.05992, 0.2733, -0.1028), (-0.02397, 0.3317, -0.05362), (-0.02397, 0.3246, -0.09912), (-0.3076, -0.1965, 0.1134), (-0.3076, -0.1533, 0.03858), (-0.3038, -0.09687, 0.1678), (-0.3061, -0.08929, 0.1217), (1.18e-18, -0.3011, 0.04783), (-1.142e-18, -0.2906, -0.07171), (8.096e-19, -0.3248, 0.02765), (-1.034e-18, -0.3332, -0.06798), (1.665e-18, -0.2793, 0.07383), (-1.122e-18, -0.2667, -0.06962), (2.17e-18, -0.2335, 0.1019), (-1.081e-18, -0.2189, -0.06544), (3.644e-18, -0.1442, 0.182), (-1e-18, -0.1233, -0.05707), (1.817e-18, -0.09996, 0.08952), (-5.054e-19, -0.0895, -0.03002), (1.195e-18, -0.05919, 0.05918), (-1.664e-19, -0.0717, -0.01173), (1.362e-18, 0.0125, 0.07091), (-8.264e-18, 0.00013, -0.103), (1.542e-19, 0.2961, 0.0209), (-2.569e-18, 0.2711, -0.1209), (-1.123e-18, 0.3336, -0.04348), (-2.407e-18, 0.3217, -0.1103), (-0.1289, 0.1268, -0.1034), (-0.1289, 0.1543, 0.0459), (1.212e-18, 0.1585, 0.06954), (-8.928e-18, 0.1119, -0.1325), (-0.2639, -0.01531, 0.1799)], [], [(1, 0, 2), (52, 2, 0), (3, 4, 55), (3, 2, 5), (4, 6, 57), (4, 5, 7), (9, 11, 10), (6, 8, 59), (6, 20, 22), (59, 8, 10), (12, 14, 65), (61, 10, 12), (10, 11, 13), (25, 24, 17), (13, 15, 14), (73, 25, 16), (69, 18, 19), (16, 18, 69), (17, 19, 18), (20, 21, 23), (6, 7, 21), (9, 23, 21), (74, 68, 17), (68, 70, 19), (13, 64, 66), (60, 62, 11), (62, 64, 13), (5, 56, 58), (58, 60, 9), (1, 3, 51), (1, 53, 54), (2, 52, 56), (66, 74, 24), (65, 14, 25), (14, 15, 24), (8, 22, 26), (22, 23, 26), (9, 8, 26), (23, 9, 26), (29, 27, 28), (27, 29, 52), (55, 31, 30), (30, 31, 32), (57, 33, 31), (31, 33, 34), (37, 38, 36), (59, 35, 33), (49, 47, 33), (59, 61, 37), (65, 41, 39), (61, 63, 39), (37, 39, 40), (72, 43, 44), (41, 42, 40), (73, 67, 43), (69, 70, 46), (69, 45, 43), (45, 46, 44), (47, 49, 50), (33, 47, 48), (48, 50, 36), (44, 68, 74), (46, 70, 68), (40, 42, 66), (38, 62, 60), (40, 64, 62), (32, 34, 58), (36, 60, 58), (28, 53, 51), (28, 27, 54), (29, 32, 56), (71, 74, 66), (65, 73, 72), (41, 72, 71), (35, 75, 49), (49, 75, 50), (36, 75, 35), (50, 75, 36), (3, 1, 2), (54, 52, 0), (51, 3, 55), (4, 3, 5), (55, 4, 57), (6, 4, 7), (8, 9, 10), (57, 6, 59), (8, 6, 22), (61, 59, 10), (63, 12, 65), (63, 61, 12), (12, 10, 13), (16, 25, 17), (12, 13, 14), (67, 73, 16), (70, 69, 19), (67, 16, 69), (16, 17, 18), (22, 20, 23), (20, 6, 21), (7, 9, 21), (24, 74, 17), (17, 68, 19), (15, 13, 66), (9, 60, 11), (11, 62, 13), (7, 5, 58), (7, 58, 9), (53, 1, 51), (0, 1, 54), (5, 2, 56), (15, 66, 24), (73, 65, 25), (25, 14, 24), (30, 29, 28), (54, 27, 52), (51, 55, 30), (29, 30, 32), (55, 57, 31), (32, 31, 34), (35, 37, 36), (57, 59, 33), (35, 49, 33), (35, 59, 37), (63, 65, 39), (37, 61, 39), (38, 37, 40), (71, 72, 44), (39, 41, 40), (72, 73, 43), (45, 69, 46), (67, 69, 43), (43, 45, 44), (48, 47, 50), (34, 33, 48), (34, 48, 36), (71, 44, 74), (44, 46, 68), (64, 40, 66), (36, 38, 60), (38, 40, 62), (56, 32, 58), (34, 36, 58), (30, 28, 51), (53, 28, 54), (52, 29, 56), (42, 71, 66), (41, 65, 72), (42, 41, 71)])
_uv = me_body.uv_layers.new(name='UVMap')
_uv.uv.foreach_set('vector', [0.5681, 0.1681, 0.5681, 0.1345, 0.5862, 0.1345, 0.542, 0.2487, 0.4965, 0.247, 0.5077, 0.2268, 0.229, 0.04996, 0.2651, 0.07146, 0.1851, 0.07539, 0.5808, 0.1788, 0.5862, 0.1345, 0.6194, 0.1407, 0.2651, 0.07146, 0.2894, 0.08497, 0.1851, 0.1026, 0.6127, 0.196, 0.6194, 0.1407, 0.6403, 0.1445, 0.4379, 0.3144, 0.4916, 0.3396, 0.4613, 0.376, 0.2894, 0.08497, 0.3001, 0.1886, 0.1851, 0.1747, 0.2894, 0.08497, 0.3299, 0.09314, 0.3415, 0.1378, 0.1851, 0.1747, 0.3001, 0.1886, 0.2486, 0.2528, 0.2251, 0.2712, 0.2529, 0.3058, 0.1851, 0.3038, 0.1851, 0.2397, 0.2486, 0.2528, 0.2251, 0.2712, 0.1906, 0.5477, 0.1984, 0.5008, 0.2205, 0.5133, 0.3351, 0.5565, 0.3336, 0.4857, 0.4083, 0.4968, 0.2205, 0.5133, 0.2663, 0.4903, 0.267, 0.5462, 0.1851, 0.3684, 0.2416, 0.3688, 0.2125, 0.4332, 0.4482, 0.5285, 0.437, 0.5237, 0.437, 0.5022, 0.2125, 0.4332, 0.1968, 0.4637, 0.1851, 0.4606, 0.4083, 0.4968, 0.437, 0.5022, 0.437, 0.5237, 0.6654, 0.2349, 0.6781, 0.1977, 0.706, 0.2325, 0.6322, 0.211, 0.6403, 0.1445, 0.6781, 0.1977, 0.4379, 0.3144, 0.3655, 0.3741, 0.3787, 0.3274, 0.5422, 0.4624, 0.5427, 0.5339, 0.5135, 0.536, 0.5427, 0.5339, 0.5428, 0.558, 0.5305, 0.5604, 0.5053, 0.3608, 0.5415, 0.3604, 0.5419, 0.4119, 0.5414, 0.329, 0.5415, 0.3487, 0.4916, 0.3396, 0.5415, 0.3487, 0.5415, 0.3604, 0.5053, 0.3608, 0.4591, 0.2688, 0.5418, 0.2605, 0.5415, 0.2841, 0.5415, 0.2841, 0.5414, 0.329, 0.4379, 0.3144, 0.2184, 0.035, 0.229, 0.04996, 0.1851, 0.05902, 0.5681, 0.1681, 0.5409, 0.1793, 0.5409, 0.1345, 0.4965, 0.247, 0.542, 0.2487, 0.5418, 0.2605, 0.5419, 0.4119, 0.5422, 0.4624, 0.4824, 0.467, 0.1851, 0.3038, 0.2529, 0.3058, 0.2416, 0.3688, 0.267, 0.5462, 0.2663, 0.4903, 0.3336, 0.4857, 0.3001, 0.1886, 0.3415, 0.1378, 0.348, 0.1744, 0.7053, 0.2543, 0.706, 0.2325, 0.7399, 0.2562, 0.4379, 0.3144, 0.4137, 0.4548, 0.372, 0.4202, 0.3655, 0.3741, 0.4379, 0.3144, 0.372, 0.4202, 0.4955, 0.1345, 0.5136, 0.1345, 0.5136, 0.1681, 0.5769, 0.2282, 0.5872, 0.2488, 0.542, 0.2487, 0.1851, 0.07539, 0.1051, 0.07146, 0.1411, 0.04996, 0.5009, 0.1788, 0.469, 0.196, 0.4623, 0.1407, 0.1851, 0.1026, 0.08074, 0.08497, 0.1051, 0.07146, 0.469, 0.196, 0.4495, 0.211, 0.4414, 0.1445, 0.6245, 0.3731, 0.591, 0.3391, 0.6388, 0.3142, 0.1851, 0.1747, 0.07011, 0.1886, 0.08074, 0.08497, 0.02861, 0.1378, 0.04031, 0.09314, 0.08074, 0.08497, 0.1851, 0.1747, 0.1851, 0.2397, 0.1216, 0.2528, 0.1851, 0.3038, 0.1173, 0.3058, 0.145, 0.2712, 0.1851, 0.2397, 0.1851, 0.2677, 0.145, 0.2712, 0.191, 0.5476, 0.2212, 0.5356, 0.2209, 0.5132, 0.3354, 0.5564, 0.4097, 0.5442, 0.4086, 0.4967, 0.2673, 0.5462, 0.2666, 0.4902, 0.2209, 0.5132, 0.1851, 0.3684, 0.1851, 0.4285, 0.1576, 0.4332, 0.4485, 0.5284, 0.4485, 0.4967, 0.4374, 0.5021, 0.1851, 0.4606, 0.1734, 0.4637, 0.1576, 0.4332, 0.4374, 0.5236, 0.4374, 0.5021, 0.4086, 0.4967, 0.4163, 0.2349, 0.3764, 0.2543, 0.3757, 0.2325, 0.4495, 0.211, 0.4163, 0.2349, 0.4036, 0.1977, 0.6884, 0.3373, 0.6887, 0.3853, 0.6388, 0.3142, 0.5718, 0.5356, 0.5427, 0.5339, 0.5422, 0.4624, 0.5552, 0.5602, 0.5428, 0.558, 0.5427, 0.5339, 0.5777, 0.3603, 0.6096, 0.3997, 0.5419, 0.4119, 0.591, 0.3391, 0.5415, 0.3487, 0.5414, 0.329, 0.5777, 0.3603, 0.5415, 0.3604, 0.5415, 0.3487, 0.6229, 0.2714, 0.6464, 0.282, 0.5415, 0.2841, 0.6388, 0.3142, 0.5414, 0.329, 0.5415, 0.2841, 0.1517, 0.035, 0.1851, 0.04428, 0.1851, 0.05902, 0.5136, 0.1681, 0.5136, 0.1345, 0.5409, 0.1345, 0.5872, 0.2488, 0.6229, 0.2714, 0.5418, 0.2605, 0.6021, 0.4662, 0.5422, 0.4624, 0.5419, 0.4119, 0.1851, 0.3038, 0.1851, 0.3684, 0.1286, 0.3688, 0.2673, 0.5462, 0.3354, 0.5564, 0.3339, 0.4856, 0.07011, 0.1886, 0.02219, 0.1744, 0.02861, 0.1378, 0.3764, 0.2543, 0.3418, 0.2562, 0.3757, 0.2325, 0.6388, 0.3142, 0.7243, 0.399, 0.6879, 0.4439, 0.6887, 0.3853, 0.6684, 0.4279, 0.6388, 0.3142, 0.5808, 0.1788, 0.5681, 0.1681, 0.5862, 0.1345, 0.5424, 0.2279, 0.542, 0.2487, 0.5077, 0.2268, 0.1851, 0.05902, 0.229, 0.04996, 0.1851, 0.07539, 0.6127, 0.196, 0.5808, 0.1788, 0.6194, 0.1407, 0.1851, 0.07539, 0.2651, 0.07146, 0.1851, 0.1026, 0.6322, 0.211, 0.6127, 0.196, 0.6403, 0.1445, 0.4137, 0.4548, 0.4379, 0.3144, 0.4613, 0.376, 0.1851, 0.1026, 0.2894, 0.08497, 0.1851, 0.1747, 0.3001, 0.1886, 0.2894, 0.08497, 0.3415, 0.1378, 0.1851, 0.2397, 0.1851, 0.1747, 0.2486, 0.2528, 0.1851, 0.2677, 0.2251, 0.2712, 0.1851, 0.3038, 0.1851, 0.2677, 0.1851, 0.2397, 0.2251, 0.2712, 0.2208, 0.5357, 0.1906, 0.5477, 0.2205, 0.5133, 0.4094, 0.5442, 0.3351, 0.5565, 0.4083, 0.4968, 0.2208, 0.5357, 0.2205, 0.5133, 0.267, 0.5462, 0.1851, 0.4285, 0.1851, 0.3684, 0.2125, 0.4332, 0.4482, 0.4968, 0.4482, 0.5285, 0.437, 0.5022, 0.1851, 0.4285, 0.2125, 0.4332, 0.1851, 0.4606, 0.4094, 0.5442, 0.4083, 0.4968, 0.437, 0.5237, 0.7053, 0.2543, 0.6654, 0.2349, 0.706, 0.2325, 0.6654, 0.2349, 0.6322, 0.211, 0.6781, 0.1977, 0.4345, 0.279, 0.4379, 0.3144, 0.3787, 0.3274, 0.4824, 0.467, 0.5422, 0.4624, 0.5135, 0.536, 0.5135, 0.536, 0.5427, 0.5339, 0.5305, 0.5604, 0.4739, 0.4006, 0.5053, 0.3608, 0.5419, 0.4119, 0.4379, 0.3144, 0.5414, 0.329, 0.4916, 0.3396, 0.4916, 0.3396, 0.5415, 0.3487, 0.5053, 0.3608, 0.4345, 0.279, 0.4591, 0.2688, 0.5415, 0.2841, 0.4345, 0.279, 0.5415, 0.2841, 0.4379, 0.3144, 0.1851, 0.04428, 0.2184, 0.035, 0.1851, 0.05902, 0.5681, 0.1345, 0.5681, 0.1681, 0.5409, 0.1345, 0.4591, 0.2688, 0.4965, 0.247, 0.5418, 0.2605, 0.4739, 0.4006, 0.5419, 0.4119, 0.4824, 0.467, 0.1851, 0.3684, 0.1851, 0.3038, 0.2416, 0.3688, 0.3351, 0.5565, 0.267, 0.5462, 0.3336, 0.4857, 0.5009, 0.1788, 0.4955, 0.1345, 0.5136, 0.1681, 0.5424, 0.2279, 0.5769, 0.2282, 0.542, 0.2487, 0.1851, 0.05902, 0.1851, 0.07539, 0.1411, 0.04996, 0.4955, 0.1345, 0.5009, 0.1788, 0.4623, 0.1407, 0.1851, 0.07539, 0.1851, 0.1026, 0.1051, 0.07146, 0.4623, 0.1407, 0.469, 0.196, 0.4414, 0.1445, 0.6879, 0.4439, 0.6245, 0.3731, 0.6388, 0.3142, 0.1851, 0.1026, 0.1851, 0.1747, 0.08074, 0.08497, 0.07011, 0.1886, 0.02861, 0.1378, 0.08074, 0.08497, 0.07011, 0.1886, 0.1851, 0.1747, 0.1216, 0.2528, 0.1851, 0.2677, 0.1851, 0.3038, 0.145, 0.2712, 0.1216, 0.2528, 0.1851, 0.2397, 0.145, 0.2712, 0.1987, 0.5008, 0.191, 0.5476, 0.2209, 0.5132, 0.3339, 0.4856, 0.3354, 0.5564, 0.4086, 0.4967, 0.2212, 0.5356, 0.2673, 0.5462, 0.2209, 0.5132, 0.1286, 0.3688, 0.1851, 0.3684, 0.1576, 0.4332, 0.4374, 0.5236, 0.4485, 0.5284, 0.4374, 0.5021, 0.1851, 0.4285, 0.1851, 0.4606, 0.1576, 0.4332, 0.4097, 0.5442, 0.4374, 0.5236, 0.4086, 0.4967, 0.4036, 0.1977, 0.4163, 0.2349, 0.3757, 0.2325, 0.4414, 0.1445, 0.4495, 0.211, 0.4036, 0.1977, 0.6464, 0.282, 0.6884, 0.3373, 0.6388, 0.3142, 0.6021, 0.4662, 0.5718, 0.5356, 0.5422, 0.4624, 0.5718, 0.5356, 0.5552, 0.5602, 0.5427, 0.5339, 0.5415, 0.3604, 0.5777, 0.3603, 0.5419, 0.4119, 0.6388, 0.3142, 0.591, 0.3391, 0.5414, 0.329, 0.591, 0.3391, 0.5777, 0.3603, 0.5415, 0.3487, 0.5418, 0.2605, 0.6229, 0.2714, 0.5415, 0.2841, 0.6464, 0.282, 0.6388, 0.3142, 0.5415, 0.2841, 0.1411, 0.04996, 0.1517, 0.035, 0.1851, 0.05902, 0.5409, 0.1793, 0.5136, 0.1681, 0.5409, 0.1345, 0.542, 0.2487, 0.5872, 0.2488, 0.5418, 0.2605, 0.6096, 0.3997, 0.6021, 0.4662, 0.5419, 0.4119, 0.1173, 0.3058, 0.1851, 0.3038, 0.1286, 0.3688, 0.2666, 0.4902, 0.2673, 0.5462, 0.3339, 0.4856])
me_body.materials.append(mat_darkling)
me_body.use_remesh_preserve_volume = False
me_body.use_remesh_preserve_attributes = False
me_body.use_mirror_vertex_groups = False
me_body.update()

# ---- objects
ob_mouthright = bpy.data.objects.new('MouthRight', me_mouthright)
ob_legrightfront = bpy.data.objects.new('LegRightFront', me_legrightfront)
ob_legrightmiddle = bpy.data.objects.new('LegRightMiddle', me_legrightmiddle)
ob_legrightback = bpy.data.objects.new('LegRightBack', me_legrightback)
ob_legleftback = bpy.data.objects.new('LegLeftBack', me_legleftback)
ob_legleftmiddle = bpy.data.objects.new('LegLeftMiddle', me_legleftmiddle)
ob_mouthleft = bpy.data.objects.new('MouthLeft', me_mouthleft)
ob_head = bpy.data.objects.new('Head', me_head)
ob_legleftfront = bpy.data.objects.new('LegLeftFront', me_legleftfront)
ob_body = bpy.data.objects.new('Body', me_body)

# ---- transforms, parenting, visibility, modifiers, constraints
ob_mouthright.parent = ob_head
ob_mouthright.matrix_parent_inverse = Matrix(((1.0, -0.0, -0.0, -0.0), (-0.0, 1.0, 0.0, 0.37), (-0.0, -0.0, 1.0, -0.2483), (-0.0, 0.0, -0.0, 1.0)))
ob_mouthright.location = (-0.0552, -0.4663, 0.1622)
ob_mouthright.lineart.crease_threshold = 0.0
ob_legrightfront.parent = ob_body
ob_legrightfront.matrix_parent_inverse = Matrix(((1.0, -0.0, -0.0, -0.0), (-0.0, 1.0, 0.0, 0.05173), (-0.0, -0.0, 1.0, -0.2855), (-0.0, 0.0, -0.0, 1.0)))
ob_legrightfront.location = (-0.132, 0.0168, 0.24)
ob_legrightfront.lineart.crease_threshold = 0.0
ob_legrightmiddle.parent = ob_body
ob_legrightmiddle.matrix_parent_inverse = Matrix(((1.0, -0.0, -0.0, -0.0), (-0.0, 1.0, 0.0, 0.05173), (-0.0, -0.0, 1.0, -0.2855), (-0.0, 0.0, -0.0, 1.0)))
ob_legrightmiddle.location = (-0.12, 0.1032, 0.24)
ob_legrightmiddle.lineart.crease_threshold = 0.0
ob_legrightback.parent = ob_body
ob_legrightback.matrix_parent_inverse = Matrix(((1.0, -0.0, -0.0, -0.0), (-0.0, 1.0, 0.0, 0.05173), (-0.0, -0.0, 1.0, -0.2855), (-0.0, 0.0, -0.0, 1.0)))
ob_legrightback.location = (-0.072, 0.192, 0.24)
ob_legrightback.lineart.crease_threshold = 0.0
ob_legleftback.parent = ob_body
ob_legleftback.matrix_parent_inverse = Matrix(((1.0, -0.0, -0.0, -0.0), (-0.0, 1.0, 0.0, 0.05173), (-0.0, -0.0, 1.0, -0.2855), (-0.0, 0.0, -0.0, 1.0)))
ob_legleftback.location = (0.072, 0.192, 0.24)
ob_legleftback.lineart.crease_threshold = 0.0
ob_legleftmiddle.parent = ob_body
ob_legleftmiddle.matrix_parent_inverse = Matrix(((1.0, -0.0, -0.0, -0.0), (-0.0, 1.0, 0.0, 0.05173), (-0.0, -0.0, 1.0, -0.2855), (-0.0, 0.0, -0.0, 1.0)))
ob_legleftmiddle.location = (0.12, 0.1032, 0.24)
ob_legleftmiddle.lineart.crease_threshold = 0.0
ob_mouthleft.parent = ob_head
ob_mouthleft.matrix_parent_inverse = Matrix(((1.0, -0.0, -0.0, -0.0), (-0.0, 1.0, 0.0, 0.37), (-0.0, -0.0, 1.0, -0.2483), (-0.0, 0.0, -0.0, 1.0)))
ob_mouthleft.location = (0.0552, -0.4663, 0.1622)
ob_mouthleft.lineart.crease_threshold = 0.0
ob_head.parent = ob_body
ob_head.matrix_parent_inverse = Matrix(((1.0, -0.0, -0.0, -0.0), (-0.0, 1.0, 0.0, 0.05173), (-0.0, -0.0, 1.0, -0.2855), (-0.0, 0.0, -0.0, 1.0)))
ob_head.location = (0.0, -0.37, 0.2483)
ob_head.lineart.crease_threshold = 0.0
ob_legleftfront.parent = ob_body
ob_legleftfront.matrix_parent_inverse = Matrix(((1.0, -0.0, -0.0, -0.0), (-0.0, 1.0, 0.0, 0.05173), (-0.0, -0.0, 1.0, -0.2855), (-0.0, 0.0, -0.0, 1.0)))
ob_legleftfront.location = (0.132, 0.0168, 0.24)
ob_legleftfront.lineart.crease_threshold = 0.0
ob_body.location = (0.0, -0.05173, 0.2855)
ob_body.lineart.crease_threshold = 0.0

# ---- collection membership
col_collection_1.objects.link(ob_mouthright)
col_collection_1.objects.link(ob_legrightfront)
col_collection_1.objects.link(ob_legrightmiddle)
col_collection_1.objects.link(ob_legrightback)
col_collection_1.objects.link(ob_legleftback)
col_collection_1.objects.link(ob_legleftmiddle)
col_collection_1.objects.link(ob_mouthleft)
col_collection_1.objects.link(ob_head)
col_collection_1.objects.link(ob_legleftfront)
col_collection_1.objects.link(ob_body)

# ---- scene / render settings (as saved in the file)
scene.frame_start = 1; scene.frame_end = 250; scene.frame_set(1)
scene.render.engine = 'BLENDER_EEVEE_NEXT'
scene.render.resolution_percentage = 50
scene.render.dither_intensity = 0.0
scene.cycles.use_denoising = False
scene.cycles.samples = 10
scene.cycles.sampling_pattern = 'TABULATED_SOBOL'
scene.cycles.light_sampling_threshold = 0.0
scene.cycles.use_adaptive_sampling = False
scene.cycles.use_light_tree = False
scene.cycles.blur_glossy = 0.0
scene.cycles.pixel_filter_type = 'GAUSSIAN'
scene.cycles.sample_clamp_indirect = 0.0
scene.view_settings.view_transform = 'Standard'
bpy.context.view_layer.update()

# ---- added for rendering (the .blend has no active camera and no usable light): camera, sun
cam_auto = bpy.data.cameras.new('AutoCamera')
cam_auto.lens = 50.0
cam_auto.sensor_width = 36.0
cam_auto.clip_end = 1000.0
ob_auto_camera = bpy.data.objects.new('AutoCamera', cam_auto)
scene.collection.objects.link(ob_auto_camera)
ob_auto_camera.location = (1.38496, -1.73272, 1.37227)
ob_auto_camera.rotation_euler = (1.09748, -7.21219e-08, 0.694738)
scene.camera = ob_auto_camera
light_auto_sun = bpy.data.lights.new('AutoSun', 'SUN')
light_auto_sun.energy = 3.0
light_auto_sun.angle = 0.0523599
ob_auto_sun = bpy.data.objects.new('AutoSun', light_auto_sun)
scene.collection.objects.link(ob_auto_sun)
ob_auto_sun.rotation_euler = (0.872665, 0.174533, 0.523599)
bpy.context.view_layer.update()
